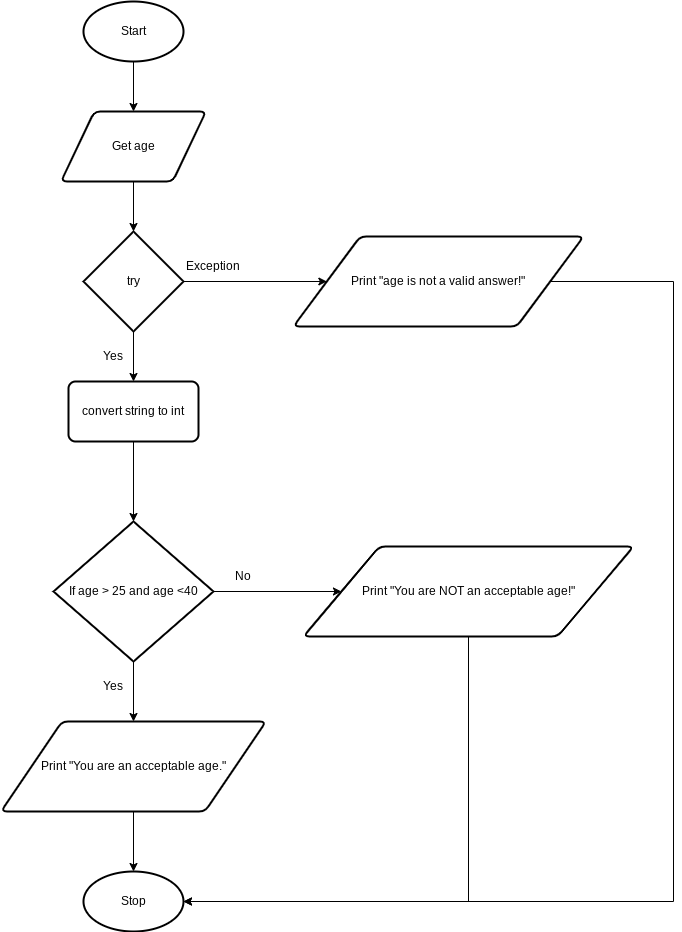

The diagram above was exported from draw.io. Its source (the exported page's mxGraphModel, read from the mxfile embedded in the PNG):
<mxGraphModel dx="594" dy="561" grid="1" gridSize="10" guides="1" tooltips="1" connect="1" arrows="1" fold="1" page="1" pageScale="1" pageWidth="827" pageHeight="1169" math="0" shadow="0">
  <root>
    <mxCell id="0" />
    <mxCell id="1" parent="0" />
    <mxCell id="9" style="edgeStyle=none;html=1;exitX=0.5;exitY=1;exitDx=0;exitDy=0;exitPerimeter=0;entryX=0.5;entryY=0;entryDx=0;entryDy=0;" parent="1" source="2" target="3" edge="1">
      <mxGeometry relative="1" as="geometry" />
    </mxCell>
    <mxCell id="2" value="Start" style="strokeWidth=2;html=1;shape=mxgraph.flowchart.start_1;whiteSpace=wrap;" parent="1" vertex="1">
      <mxGeometry x="180" y="60" width="100" height="60" as="geometry" />
    </mxCell>
    <mxCell id="51" style="edgeStyle=orthogonalEdgeStyle;rounded=0;html=1;exitX=0.5;exitY=1;exitDx=0;exitDy=0;entryX=0.5;entryY=0;entryDx=0;entryDy=0;entryPerimeter=0;" parent="1" source="3" target="35" edge="1">
      <mxGeometry relative="1" as="geometry" />
    </mxCell>
    <mxCell id="3" value="Get age" style="shape=parallelogram;html=1;strokeWidth=2;perimeter=parallelogramPerimeter;whiteSpace=wrap;rounded=1;arcSize=12;size=0.23;" parent="1" vertex="1">
      <mxGeometry x="157.5" y="170" width="145" height="70" as="geometry" />
    </mxCell>
    <mxCell id="8" value="Stop" style="strokeWidth=2;html=1;shape=mxgraph.flowchart.start_1;whiteSpace=wrap;" parent="1" vertex="1">
      <mxGeometry x="180" y="930" width="100" height="60" as="geometry" />
    </mxCell>
    <mxCell id="18" style="edgeStyle=none;html=1;exitX=0.5;exitY=1;exitDx=0;exitDy=0;exitPerimeter=0;entryX=0.5;entryY=0;entryDx=0;entryDy=0;" parent="1" source="15" target="17" edge="1">
      <mxGeometry relative="1" as="geometry" />
    </mxCell>
    <mxCell id="47" style="edgeStyle=none;html=1;exitX=1;exitY=0.5;exitDx=0;exitDy=0;exitPerimeter=0;entryX=0;entryY=0.5;entryDx=0;entryDy=0;" parent="1" source="15" target="46" edge="1">
      <mxGeometry relative="1" as="geometry" />
    </mxCell>
    <mxCell id="15" value="If age &amp;gt; 25 and age &amp;lt;40" style="strokeWidth=2;html=1;shape=mxgraph.flowchart.decision;whiteSpace=wrap;" parent="1" vertex="1">
      <mxGeometry x="150" y="580" width="160" height="140" as="geometry" />
    </mxCell>
    <mxCell id="32" style="edgeStyle=none;html=1;exitX=0.5;exitY=1;exitDx=0;exitDy=0;entryX=0.5;entryY=0;entryDx=0;entryDy=0;entryPerimeter=0;" parent="1" source="17" target="8" edge="1">
      <mxGeometry relative="1" as="geometry" />
    </mxCell>
    <mxCell id="17" value="Print &quot;You are an acceptable age.&quot;" style="shape=parallelogram;html=1;strokeWidth=2;perimeter=parallelogramPerimeter;whiteSpace=wrap;rounded=1;arcSize=12;size=0.23;" parent="1" vertex="1">
      <mxGeometry x="97.5" y="780" width="265" height="90" as="geometry" />
    </mxCell>
    <mxCell id="40" style="edgeStyle=none;html=1;exitX=1;exitY=0.5;exitDx=0;exitDy=0;exitPerimeter=0;entryX=0;entryY=0.5;entryDx=0;entryDy=0;" parent="1" source="35" target="38" edge="1">
      <mxGeometry relative="1" as="geometry" />
    </mxCell>
    <mxCell id="42" style="edgeStyle=none;html=1;exitX=0.5;exitY=1;exitDx=0;exitDy=0;exitPerimeter=0;entryX=0.5;entryY=0;entryDx=0;entryDy=0;" parent="1" source="35" target="41" edge="1">
      <mxGeometry relative="1" as="geometry" />
    </mxCell>
    <mxCell id="35" value="try" style="strokeWidth=2;html=1;shape=mxgraph.flowchart.decision;whiteSpace=wrap;" parent="1" vertex="1">
      <mxGeometry x="180" y="290" width="100" height="100" as="geometry" />
    </mxCell>
    <mxCell id="49" style="edgeStyle=orthogonalEdgeStyle;rounded=0;html=1;exitX=1;exitY=0.5;exitDx=0;exitDy=0;entryX=1;entryY=0.5;entryDx=0;entryDy=0;entryPerimeter=0;" parent="1" source="38" target="8" edge="1">
      <mxGeometry relative="1" as="geometry">
        <Array as="points">
          <mxPoint x="770" y="340" />
          <mxPoint x="770" y="960" />
        </Array>
      </mxGeometry>
    </mxCell>
    <mxCell id="38" value="Print &quot;age is not a valid answer!&quot;" style="shape=parallelogram;html=1;strokeWidth=2;perimeter=parallelogramPerimeter;whiteSpace=wrap;rounded=1;arcSize=12;size=0.23;" parent="1" vertex="1">
      <mxGeometry x="390" y="295" width="290" height="90" as="geometry" />
    </mxCell>
    <mxCell id="39" value="Yes" style="text;html=1;strokeColor=none;fillColor=none;align=center;verticalAlign=middle;whiteSpace=wrap;rounded=0;" parent="1" vertex="1">
      <mxGeometry x="180" y="400" width="60" height="30" as="geometry" />
    </mxCell>
    <mxCell id="43" style="edgeStyle=none;html=1;exitX=0.5;exitY=1;exitDx=0;exitDy=0;" parent="1" source="41" target="15" edge="1">
      <mxGeometry relative="1" as="geometry" />
    </mxCell>
    <mxCell id="41" value="convert string to int" style="rounded=1;whiteSpace=wrap;html=1;absoluteArcSize=1;arcSize=14;strokeWidth=2;" parent="1" vertex="1">
      <mxGeometry x="165" y="440" width="130" height="60" as="geometry" />
    </mxCell>
    <mxCell id="44" value="Exception" style="text;html=1;strokeColor=none;fillColor=none;align=center;verticalAlign=middle;whiteSpace=wrap;rounded=0;" parent="1" vertex="1">
      <mxGeometry x="280" y="310" width="60" height="30" as="geometry" />
    </mxCell>
    <mxCell id="45" value="Yes" style="text;html=1;strokeColor=none;fillColor=none;align=center;verticalAlign=middle;whiteSpace=wrap;rounded=0;" parent="1" vertex="1">
      <mxGeometry x="180" y="730" width="60" height="30" as="geometry" />
    </mxCell>
    <mxCell id="48" style="edgeStyle=orthogonalEdgeStyle;html=1;exitX=0.5;exitY=1;exitDx=0;exitDy=0;entryX=1;entryY=0.5;entryDx=0;entryDy=0;entryPerimeter=0;rounded=0;" parent="1" source="46" target="8" edge="1">
      <mxGeometry relative="1" as="geometry" />
    </mxCell>
    <mxCell id="46" value="Print &quot;You are NOT an acceptable age!&quot;" style="shape=parallelogram;html=1;strokeWidth=2;perimeter=parallelogramPerimeter;whiteSpace=wrap;rounded=1;arcSize=12;size=0.23;" parent="1" vertex="1">
      <mxGeometry x="400" y="605" width="330" height="90" as="geometry" />
    </mxCell>
    <mxCell id="50" value="No" style="text;html=1;strokeColor=none;fillColor=none;align=center;verticalAlign=middle;whiteSpace=wrap;rounded=0;" parent="1" vertex="1">
      <mxGeometry x="310" y="620" width="60" height="30" as="geometry" />
    </mxCell>
  </root>
</mxGraphModel>